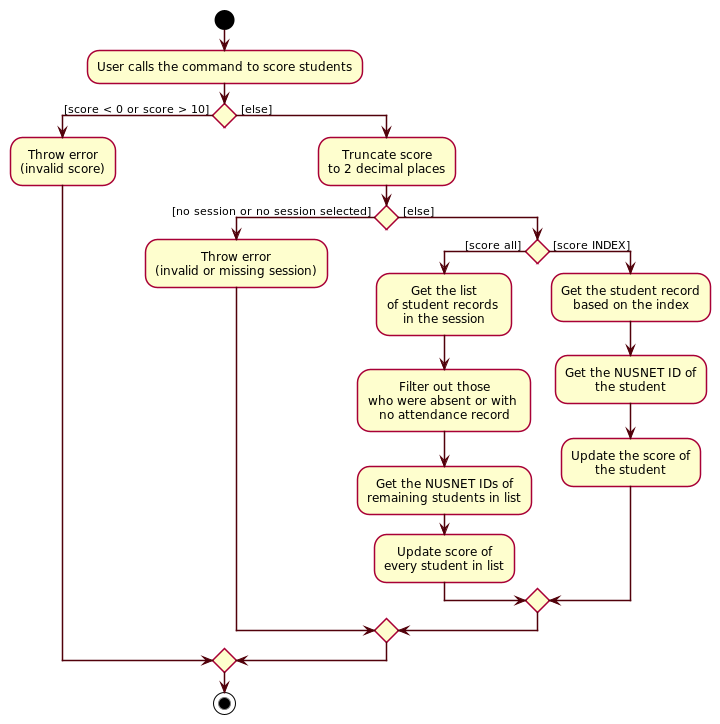

The diagram above was rendered by PlantUML. Its source (embedded in the PNG):
@startuml








skinparam BackgroundColor #FFFFFFF

skinparam Shadowing false

skinparam Class {
    FontColor #FFFFFF
    BorderThickness 1
    BorderColor #FFFFFF
    StereotypeFontColor #FFFFFF
    FontName Arial
}

skinparam Actor {
    BorderColor #000000
    Color #000000
    FontName Arial
}

skinparam Sequence {
    MessageAlign center
    BoxFontSize 15
    BoxPadding 0
    BoxFontColor #FFFFFF
    FontName Arial
}

skinparam Participant {
    FontColor #FFFFFFF
    Padding 20
}

skinparam MinClassWidth 50
skinparam ParticipantPadding 10
skinparam Shadowing false
skinparam DefaultTextAlignment center
skinparam packageStyle Rectangle

hide footbox
hide members
hide circle
skinparam arrowThickness 1.1
skinparam arrowColor #51000A
skinparam classBackgroundColor #9D0012

start

:User calls the command to score students;


if () then ([score < 0 or score > 10] )
    :Throw error 
    (invalid score);

else ( [else])
    :Truncate score 
    to 2 decimal places;

    if () then ([no session or no session selected] )
        :Throw error
        (invalid or missing session);

    else ( [else])

        if () then ([score all] )
            :Get the list 
            of student records 
            in the session;
            :Filter out those 
            who were absent or with 
            no attendance record;
            :Get the NUSNET IDs of 
            remaining students in list;
            :Update score of 
            every student in list;

        else ( [score INDEX])
            :Get the student record 
            based on the index;
            :Get the NUSNET ID of
            the student;
            :Update the score of
            the student;
        endif
    endif
endif

stop
@enduml